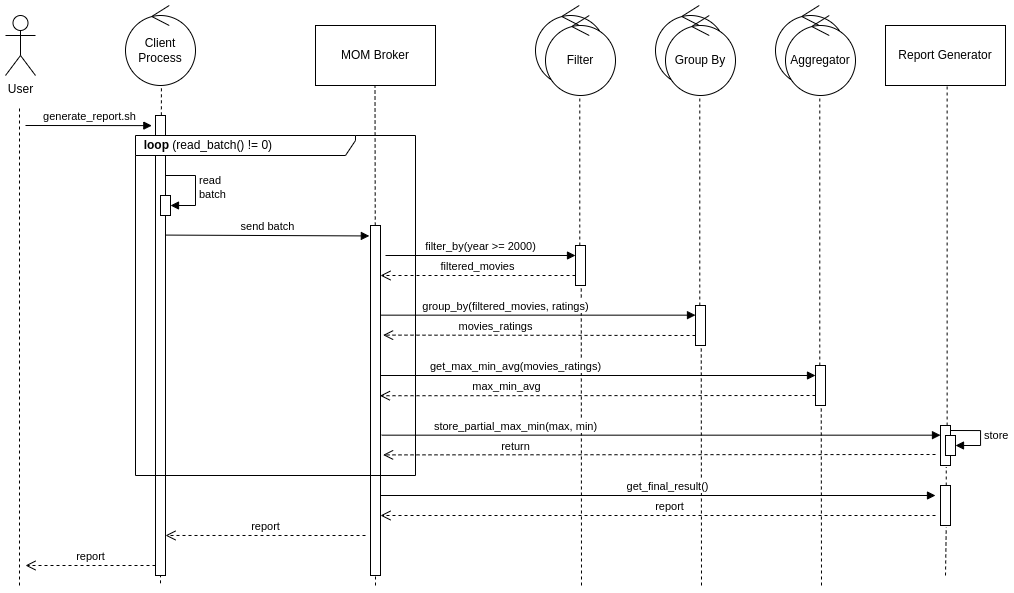

The diagram above was exported from draw.io. Its source (the exported page's mxGraphModel, read from the mxfile embedded in the PNG):
<mxGraphModel dx="966" dy="526" grid="1" gridSize="10" guides="1" tooltips="1" connect="1" arrows="1" fold="1" page="1" pageScale="1" pageWidth="827" pageHeight="1169" math="0" shadow="0">
  <root>
    <mxCell id="0" />
    <mxCell id="1" parent="0" />
    <mxCell id="CIAHZ45Va4bEthOu3rA1-2" value="User" style="shape=umlActor;verticalLabelPosition=bottom;verticalAlign=top;html=1;outlineConnect=0;" parent="1" vertex="1">
      <mxGeometry x="10" y="40" width="30" height="60" as="geometry" />
    </mxCell>
    <mxCell id="CIAHZ45Va4bEthOu3rA1-5" value="" style="endArrow=none;dashed=1;html=1;rounded=0;" parent="1" edge="1">
      <mxGeometry width="50" height="50" relative="1" as="geometry">
        <mxPoint x="24" y="610" as="sourcePoint" />
        <mxPoint x="24" y="130" as="targetPoint" />
      </mxGeometry>
    </mxCell>
    <mxCell id="CIAHZ45Va4bEthOu3rA1-6" value="" style="endArrow=none;dashed=1;html=1;rounded=0;entryX=0.574;entryY=1.039;entryDx=0;entryDy=0;entryPerimeter=0;exitX=0.5;exitY=1.017;exitDx=0;exitDy=0;exitPerimeter=0;" parent="1" edge="1" source="CIAHZ45Va4bEthOu3rA1-11">
      <mxGeometry width="50" height="50" relative="1" as="geometry">
        <mxPoint x="166" y="1100" as="sourcePoint" />
        <mxPoint x="165.92000000000007" y="112.73000000000002" as="targetPoint" />
      </mxGeometry>
    </mxCell>
    <mxCell id="CIAHZ45Va4bEthOu3rA1-7" value="Client&lt;div&gt;Process&lt;/div&gt;" style="ellipse;shape=umlControl;whiteSpace=wrap;html=1;" parent="1" vertex="1">
      <mxGeometry x="130" y="30" width="70" height="80" as="geometry" />
    </mxCell>
    <mxCell id="CIAHZ45Va4bEthOu3rA1-11" value="" style="rounded=0;whiteSpace=wrap;html=1;" parent="1" vertex="1">
      <mxGeometry x="160" y="140" width="10" height="460" as="geometry" />
    </mxCell>
    <mxCell id="aQ2tGEangODeAHBNtksF-1" value="MOM Broker" style="rounded=0;whiteSpace=wrap;html=1;" parent="1" vertex="1">
      <mxGeometry x="320" y="50" width="120" height="60" as="geometry" />
    </mxCell>
    <mxCell id="aQ2tGEangODeAHBNtksF-2" value="" style="endArrow=none;dashed=1;html=1;rounded=0;entryX=0.574;entryY=1.039;entryDx=0;entryDy=0;entryPerimeter=0;" parent="1" source="aQ2tGEangODeAHBNtksF-12" edge="1">
      <mxGeometry width="50" height="50" relative="1" as="geometry">
        <mxPoint x="379.58000000000004" y="1097.27" as="sourcePoint" />
        <mxPoint x="379.5000000000001" y="110.00000000000001" as="targetPoint" />
      </mxGeometry>
    </mxCell>
    <mxCell id="aQ2tGEangODeAHBNtksF-3" value="&amp;nbsp; &lt;b&gt;loop&lt;/b&gt; (read_batch() != 0)" style="shape=umlFrame;whiteSpace=wrap;html=1;pointerEvents=0;width=220;height=20;align=left;" parent="1" vertex="1">
      <mxGeometry x="140" y="160" width="280" height="340" as="geometry" />
    </mxCell>
    <mxCell id="aQ2tGEangODeAHBNtksF-6" value="" style="html=1;points=[[0,0,0,0,5],[0,1,0,0,-5],[1,0,0,0,5],[1,1,0,0,-5]];perimeter=orthogonalPerimeter;outlineConnect=0;targetShapes=umlLifeline;portConstraint=eastwest;newEdgeStyle={&quot;curved&quot;:0,&quot;rounded&quot;:0};" parent="1" vertex="1">
      <mxGeometry x="165" y="220" width="10" height="20" as="geometry" />
    </mxCell>
    <mxCell id="aQ2tGEangODeAHBNtksF-7" value="read&amp;nbsp;&lt;div&gt;batch&lt;/div&gt;" style="html=1;align=left;spacingLeft=2;endArrow=block;rounded=0;edgeStyle=orthogonalEdgeStyle;curved=0;rounded=0;" parent="1" target="aQ2tGEangODeAHBNtksF-6" edge="1">
      <mxGeometry relative="1" as="geometry">
        <mxPoint x="170" y="200" as="sourcePoint" />
        <Array as="points">
          <mxPoint x="200" y="230" />
        </Array>
      </mxGeometry>
    </mxCell>
    <mxCell id="aQ2tGEangODeAHBNtksF-8" value="send batch" style="html=1;verticalAlign=bottom;endArrow=block;curved=0;rounded=0;entryX=-0.114;entryY=0.036;entryDx=0;entryDy=0;entryPerimeter=0;" parent="1" target="aQ2tGEangODeAHBNtksF-12" edge="1">
      <mxGeometry width="80" relative="1" as="geometry">
        <mxPoint x="170" y="259.58000000000004" as="sourcePoint" />
        <mxPoint x="370" y="260" as="targetPoint" />
      </mxGeometry>
    </mxCell>
    <mxCell id="aQ2tGEangODeAHBNtksF-11" value="generate_report.sh" style="html=1;verticalAlign=bottom;endArrow=block;curved=0;rounded=0;entryX=-0.367;entryY=0.022;entryDx=0;entryDy=0;entryPerimeter=0;" parent="1" target="CIAHZ45Va4bEthOu3rA1-11" edge="1">
      <mxGeometry width="80" relative="1" as="geometry">
        <mxPoint x="30" y="150" as="sourcePoint" />
        <mxPoint x="110" y="150" as="targetPoint" />
      </mxGeometry>
    </mxCell>
    <mxCell id="aQ2tGEangODeAHBNtksF-13" value="" style="endArrow=none;dashed=1;html=1;rounded=0;entryX=0.5;entryY=1;entryDx=0;entryDy=0;" parent="1" target="aQ2tGEangODeAHBNtksF-12" edge="1">
      <mxGeometry width="50" height="50" relative="1" as="geometry">
        <mxPoint x="380" y="610" as="sourcePoint" />
        <mxPoint x="379.5000000000001" y="110.00000000000001" as="targetPoint" />
      </mxGeometry>
    </mxCell>
    <mxCell id="aQ2tGEangODeAHBNtksF-12" value="" style="rounded=0;whiteSpace=wrap;html=1;" parent="1" vertex="1">
      <mxGeometry x="375" y="250" width="10" height="290" as="geometry" />
    </mxCell>
    <mxCell id="aQ2tGEangODeAHBNtksF-14" value="Filter" style="ellipse;shape=umlControl;whiteSpace=wrap;html=1;" parent="1" vertex="1">
      <mxGeometry x="540" y="30" width="70" height="80" as="geometry" />
    </mxCell>
    <mxCell id="aQ2tGEangODeAHBNtksF-15" value="" style="ellipse;shape=umlControl;whiteSpace=wrap;html=1;" parent="1" vertex="1">
      <mxGeometry x="660" y="30" width="70" height="80" as="geometry" />
    </mxCell>
    <mxCell id="aQ2tGEangODeAHBNtksF-16" value="" style="ellipse;shape=umlControl;whiteSpace=wrap;html=1;" parent="1" vertex="1">
      <mxGeometry x="780" y="30" width="70" height="80" as="geometry" />
    </mxCell>
    <mxCell id="aQ2tGEangODeAHBNtksF-18" value="Filter" style="ellipse;shape=umlControl;whiteSpace=wrap;html=1;" parent="1" vertex="1">
      <mxGeometry x="550" y="40" width="70" height="80" as="geometry" />
    </mxCell>
    <mxCell id="aQ2tGEangODeAHBNtksF-20" value="Group By" style="ellipse;shape=umlControl;whiteSpace=wrap;html=1;" parent="1" vertex="1">
      <mxGeometry x="670" y="40" width="70" height="80" as="geometry" />
    </mxCell>
    <mxCell id="aQ2tGEangODeAHBNtksF-21" value="Aggregator" style="ellipse;shape=umlControl;whiteSpace=wrap;html=1;" parent="1" vertex="1">
      <mxGeometry x="790" y="40" width="70" height="80" as="geometry" />
    </mxCell>
    <mxCell id="aQ2tGEangODeAHBNtksF-22" value="" style="endArrow=none;dashed=1;html=1;rounded=0;entryX=0.574;entryY=1.039;entryDx=0;entryDy=0;entryPerimeter=0;" parent="1" source="aQ2tGEangODeAHBNtksF-30" edge="1">
      <mxGeometry width="50" height="50" relative="1" as="geometry">
        <mxPoint x="584.37" y="1110" as="sourcePoint" />
        <mxPoint x="584.2900000000001" y="122.73000000000002" as="targetPoint" />
      </mxGeometry>
    </mxCell>
    <mxCell id="aQ2tGEangODeAHBNtksF-23" value="" style="endArrow=none;dashed=1;html=1;rounded=0;entryX=0.574;entryY=1.039;entryDx=0;entryDy=0;entryPerimeter=0;" parent="1" edge="1" source="DUBLlkg7Osf7j0wROzMf-1">
      <mxGeometry width="50" height="50" relative="1" as="geometry">
        <mxPoint x="704.37" y="1107.27" as="sourcePoint" />
        <mxPoint x="704.2900000000001" y="120.00000000000001" as="targetPoint" />
      </mxGeometry>
    </mxCell>
    <mxCell id="aQ2tGEangODeAHBNtksF-24" value="" style="endArrow=none;dashed=1;html=1;rounded=0;entryX=0.574;entryY=1.039;entryDx=0;entryDy=0;entryPerimeter=0;" parent="1" edge="1" source="DUBLlkg7Osf7j0wROzMf-8">
      <mxGeometry width="50" height="50" relative="1" as="geometry">
        <mxPoint x="824.37" y="1107.27" as="sourcePoint" />
        <mxPoint x="824.2900000000001" y="120" as="targetPoint" />
      </mxGeometry>
    </mxCell>
    <mxCell id="aQ2tGEangODeAHBNtksF-26" value="filter_by(year &amp;gt;= 2000)" style="html=1;verticalAlign=bottom;endArrow=block;curved=0;rounded=0;entryX=0;entryY=0.25;entryDx=0;entryDy=0;entryPerimeter=0;" parent="1" target="aQ2tGEangODeAHBNtksF-30" edge="1">
      <mxGeometry width="80" relative="1" as="geometry">
        <mxPoint x="390" y="280" as="sourcePoint" />
        <mxPoint x="560" y="280" as="targetPoint" />
      </mxGeometry>
    </mxCell>
    <mxCell id="aQ2tGEangODeAHBNtksF-27" value="filtered_movies" style="html=1;verticalAlign=bottom;endArrow=open;dashed=1;endSize=8;curved=0;rounded=0;" parent="1" source="aQ2tGEangODeAHBNtksF-30" edge="1">
      <mxGeometry relative="1" as="geometry">
        <mxPoint x="560" y="300" as="sourcePoint" />
        <mxPoint x="385" y="300" as="targetPoint" />
      </mxGeometry>
    </mxCell>
    <mxCell id="aQ2tGEangODeAHBNtksF-31" value="" style="endArrow=none;dashed=1;html=1;rounded=0;entryX=0.574;entryY=1.039;entryDx=0;entryDy=0;entryPerimeter=0;" parent="1" target="aQ2tGEangODeAHBNtksF-30" edge="1">
      <mxGeometry width="50" height="50" relative="1" as="geometry">
        <mxPoint x="586" y="610" as="sourcePoint" />
        <mxPoint x="584.2900000000001" y="122.73000000000002" as="targetPoint" />
      </mxGeometry>
    </mxCell>
    <mxCell id="aQ2tGEangODeAHBNtksF-30" value="" style="html=1;points=[[0,0,0,0,5],[0,1,0,0,-5],[1,0,0,0,5],[1,1,0,0,-5]];perimeter=orthogonalPerimeter;outlineConnect=0;targetShapes=umlLifeline;portConstraint=eastwest;newEdgeStyle={&quot;curved&quot;:0,&quot;rounded&quot;:0};" parent="1" vertex="1">
      <mxGeometry x="580" y="270" width="10" height="40" as="geometry" />
    </mxCell>
    <mxCell id="DUBLlkg7Osf7j0wROzMf-4" value="" style="endArrow=none;dashed=1;html=1;rounded=0;entryX=0.574;entryY=1.039;entryDx=0;entryDy=0;entryPerimeter=0;" edge="1" parent="1" target="DUBLlkg7Osf7j0wROzMf-1">
      <mxGeometry width="50" height="50" relative="1" as="geometry">
        <mxPoint x="706" y="610" as="sourcePoint" />
        <mxPoint x="704.2900000000001" y="120.00000000000001" as="targetPoint" />
      </mxGeometry>
    </mxCell>
    <mxCell id="DUBLlkg7Osf7j0wROzMf-1" value="" style="html=1;points=[[0,0,0,0,5],[0,1,0,0,-5],[1,0,0,0,5],[1,1,0,0,-5]];perimeter=orthogonalPerimeter;outlineConnect=0;targetShapes=umlLifeline;portConstraint=eastwest;newEdgeStyle={&quot;curved&quot;:0,&quot;rounded&quot;:0};" vertex="1" parent="1">
      <mxGeometry x="700" y="330" width="10" height="40" as="geometry" />
    </mxCell>
    <mxCell id="DUBLlkg7Osf7j0wROzMf-5" value="group_by(filtered_movies, ratings)" style="html=1;verticalAlign=bottom;endArrow=block;curved=0;rounded=0;" edge="1" parent="1" target="DUBLlkg7Osf7j0wROzMf-1">
      <mxGeometry x="-0.2063" width="80" relative="1" as="geometry">
        <mxPoint x="385" y="339.65999999999997" as="sourcePoint" />
        <mxPoint x="465" y="339.65999999999997" as="targetPoint" />
        <mxPoint as="offset" />
      </mxGeometry>
    </mxCell>
    <mxCell id="DUBLlkg7Osf7j0wROzMf-6" value="movies_ratings" style="html=1;verticalAlign=bottom;endArrow=open;dashed=1;endSize=8;curved=0;rounded=0;entryX=1.256;entryY=0.378;entryDx=0;entryDy=0;entryPerimeter=0;" edge="1" parent="1" target="aQ2tGEangODeAHBNtksF-12">
      <mxGeometry x="0.2802" relative="1" as="geometry">
        <mxPoint x="700" y="360" as="sourcePoint" />
        <mxPoint x="620" y="360" as="targetPoint" />
        <mxPoint as="offset" />
      </mxGeometry>
    </mxCell>
    <mxCell id="DUBLlkg7Osf7j0wROzMf-10" value="" style="endArrow=none;dashed=1;html=1;rounded=0;entryX=0.574;entryY=1.039;entryDx=0;entryDy=0;entryPerimeter=0;" edge="1" parent="1" target="DUBLlkg7Osf7j0wROzMf-8">
      <mxGeometry width="50" height="50" relative="1" as="geometry">
        <mxPoint x="826" y="610" as="sourcePoint" />
        <mxPoint x="824.2900000000001" y="120" as="targetPoint" />
      </mxGeometry>
    </mxCell>
    <mxCell id="DUBLlkg7Osf7j0wROzMf-8" value="" style="html=1;points=[[0,0,0,0,5],[0,1,0,0,-5],[1,0,0,0,5],[1,1,0,0,-5]];perimeter=orthogonalPerimeter;outlineConnect=0;targetShapes=umlLifeline;portConstraint=eastwest;newEdgeStyle={&quot;curved&quot;:0,&quot;rounded&quot;:0};" vertex="1" parent="1">
      <mxGeometry x="820" y="390" width="10" height="40" as="geometry" />
    </mxCell>
    <mxCell id="DUBLlkg7Osf7j0wROzMf-11" value="get_max_min_avg(movies_ratings)" style="html=1;verticalAlign=bottom;endArrow=block;curved=0;rounded=0;" edge="1" parent="1" target="DUBLlkg7Osf7j0wROzMf-8">
      <mxGeometry x="-0.3793" width="80" relative="1" as="geometry">
        <mxPoint x="385" y="400" as="sourcePoint" />
        <mxPoint x="465" y="400" as="targetPoint" />
        <mxPoint as="offset" />
      </mxGeometry>
    </mxCell>
    <mxCell id="DUBLlkg7Osf7j0wROzMf-12" value="max_min_avg" style="html=1;verticalAlign=bottom;endArrow=open;dashed=1;endSize=8;curved=0;rounded=0;entryX=0.94;entryY=0.587;entryDx=0;entryDy=0;entryPerimeter=0;" edge="1" parent="1" target="aQ2tGEangODeAHBNtksF-12">
      <mxGeometry x="0.4233" relative="1" as="geometry">
        <mxPoint x="820" y="420" as="sourcePoint" />
        <mxPoint x="740" y="420" as="targetPoint" />
        <mxPoint as="offset" />
      </mxGeometry>
    </mxCell>
    <mxCell id="DUBLlkg7Osf7j0wROzMf-13" value="Report Generator" style="rounded=0;whiteSpace=wrap;html=1;" vertex="1" parent="1">
      <mxGeometry x="890" y="50" width="120" height="60" as="geometry" />
    </mxCell>
    <mxCell id="DUBLlkg7Osf7j0wROzMf-14" value="" style="endArrow=none;dashed=1;html=1;rounded=0;entryX=0.574;entryY=1.039;entryDx=0;entryDy=0;entryPerimeter=0;" edge="1" parent="1" source="DUBLlkg7Osf7j0wROzMf-17">
      <mxGeometry width="50" height="50" relative="1" as="geometry">
        <mxPoint x="950" y="600" as="sourcePoint" />
        <mxPoint x="951.63" y="110" as="targetPoint" />
      </mxGeometry>
    </mxCell>
    <mxCell id="DUBLlkg7Osf7j0wROzMf-18" value="" style="endArrow=none;dashed=1;html=1;rounded=0;entryX=0.574;entryY=1.039;entryDx=0;entryDy=0;entryPerimeter=0;" edge="1" parent="1" source="DUBLlkg7Osf7j0wROzMf-21" target="DUBLlkg7Osf7j0wROzMf-17">
      <mxGeometry width="50" height="50" relative="1" as="geometry">
        <mxPoint x="950" y="600" as="sourcePoint" />
        <mxPoint x="951.63" y="110" as="targetPoint" />
      </mxGeometry>
    </mxCell>
    <mxCell id="DUBLlkg7Osf7j0wROzMf-17" value="" style="html=1;points=[[0,0,0,0,5],[0,1,0,0,-5],[1,0,0,0,5],[1,1,0,0,-5]];perimeter=orthogonalPerimeter;outlineConnect=0;targetShapes=umlLifeline;portConstraint=eastwest;newEdgeStyle={&quot;curved&quot;:0,&quot;rounded&quot;:0};" vertex="1" parent="1">
      <mxGeometry x="945" y="450" width="10" height="40" as="geometry" />
    </mxCell>
    <mxCell id="DUBLlkg7Osf7j0wROzMf-19" value="store_partial_max_min(max, min)" style="html=1;verticalAlign=bottom;endArrow=block;curved=0;rounded=0;exitX=1.121;exitY=0.723;exitDx=0;exitDy=0;exitPerimeter=0;" edge="1" parent="1" source="aQ2tGEangODeAHBNtksF-12" target="DUBLlkg7Osf7j0wROzMf-17">
      <mxGeometry x="-0.5211" width="80" relative="1" as="geometry">
        <mxPoint x="390" y="460" as="sourcePoint" />
        <mxPoint x="470" y="460" as="targetPoint" />
        <mxPoint as="offset" />
      </mxGeometry>
    </mxCell>
    <mxCell id="DUBLlkg7Osf7j0wROzMf-20" value="return" style="html=1;verticalAlign=bottom;endArrow=open;dashed=1;endSize=8;curved=0;rounded=0;entryX=1.256;entryY=0.791;entryDx=0;entryDy=0;entryPerimeter=0;" edge="1" parent="1" target="aQ2tGEangODeAHBNtksF-12">
      <mxGeometry x="0.5205" y="1" relative="1" as="geometry">
        <mxPoint x="940" y="479" as="sourcePoint" />
        <mxPoint x="390" y="479" as="targetPoint" />
        <mxPoint as="offset" />
      </mxGeometry>
    </mxCell>
    <mxCell id="DUBLlkg7Osf7j0wROzMf-22" value="" style="endArrow=none;dashed=1;html=1;rounded=0;entryX=0.574;entryY=1.039;entryDx=0;entryDy=0;entryPerimeter=0;" edge="1" parent="1" target="DUBLlkg7Osf7j0wROzMf-21">
      <mxGeometry width="50" height="50" relative="1" as="geometry">
        <mxPoint x="950" y="600" as="sourcePoint" />
        <mxPoint x="951" y="492" as="targetPoint" />
      </mxGeometry>
    </mxCell>
    <mxCell id="DUBLlkg7Osf7j0wROzMf-21" value="" style="html=1;points=[[0,0,0,0,5],[0,1,0,0,-5],[1,0,0,0,5],[1,1,0,0,-5]];perimeter=orthogonalPerimeter;outlineConnect=0;targetShapes=umlLifeline;portConstraint=eastwest;newEdgeStyle={&quot;curved&quot;:0,&quot;rounded&quot;:0};" vertex="1" parent="1">
      <mxGeometry x="945" y="510" width="10" height="40" as="geometry" />
    </mxCell>
    <mxCell id="DUBLlkg7Osf7j0wROzMf-23" value="" style="html=1;points=[[0,0,0,0,5],[0,1,0,0,-5],[1,0,0,0,5],[1,1,0,0,-5]];perimeter=orthogonalPerimeter;outlineConnect=0;targetShapes=umlLifeline;portConstraint=eastwest;newEdgeStyle={&quot;curved&quot;:0,&quot;rounded&quot;:0};" vertex="1" parent="1">
      <mxGeometry x="375" y="500" width="10" height="100" as="geometry" />
    </mxCell>
    <mxCell id="DUBLlkg7Osf7j0wROzMf-24" value="get_final_result()" style="html=1;verticalAlign=bottom;endArrow=block;curved=0;rounded=0;exitX=1.121;exitY=0.723;exitDx=0;exitDy=0;exitPerimeter=0;" edge="1" parent="1">
      <mxGeometry x="0.0334" width="80" relative="1" as="geometry">
        <mxPoint x="385" y="520" as="sourcePoint" />
        <mxPoint x="940" y="520" as="targetPoint" />
        <mxPoint as="offset" />
      </mxGeometry>
    </mxCell>
    <mxCell id="DUBLlkg7Osf7j0wROzMf-25" value="report" style="html=1;verticalAlign=bottom;endArrow=open;dashed=1;endSize=8;curved=0;rounded=0;" edge="1" parent="1" target="DUBLlkg7Osf7j0wROzMf-23">
      <mxGeometry x="-0.04" relative="1" as="geometry">
        <mxPoint x="940" y="540" as="sourcePoint" />
        <mxPoint x="930" y="540" as="targetPoint" />
        <mxPoint as="offset" />
      </mxGeometry>
    </mxCell>
    <mxCell id="DUBLlkg7Osf7j0wROzMf-26" value="report" style="html=1;verticalAlign=bottom;endArrow=open;dashed=1;endSize=8;curved=0;rounded=0;entryX=1;entryY=0.913;entryDx=0;entryDy=0;entryPerimeter=0;" edge="1" parent="1" target="CIAHZ45Va4bEthOu3rA1-11">
      <mxGeometry relative="1" as="geometry">
        <mxPoint x="370" y="560" as="sourcePoint" />
        <mxPoint x="290" y="560" as="targetPoint" />
      </mxGeometry>
    </mxCell>
    <mxCell id="DUBLlkg7Osf7j0wROzMf-27" value="report" style="html=1;verticalAlign=bottom;endArrow=open;dashed=1;endSize=8;curved=0;rounded=0;" edge="1" parent="1">
      <mxGeometry relative="1" as="geometry">
        <mxPoint x="160" y="590" as="sourcePoint" />
        <mxPoint x="30" y="590" as="targetPoint" />
      </mxGeometry>
    </mxCell>
    <mxCell id="DUBLlkg7Osf7j0wROzMf-28" value="" style="html=1;points=[[0,0,0,0,5],[0,1,0,0,-5],[1,0,0,0,5],[1,1,0,0,-5]];perimeter=orthogonalPerimeter;outlineConnect=0;targetShapes=umlLifeline;portConstraint=eastwest;newEdgeStyle={&quot;curved&quot;:0,&quot;rounded&quot;:0};" vertex="1" parent="1">
      <mxGeometry x="950" y="460" width="10" height="20" as="geometry" />
    </mxCell>
    <mxCell id="DUBLlkg7Osf7j0wROzMf-29" value="store" style="html=1;align=left;spacingLeft=2;endArrow=block;rounded=0;edgeStyle=orthogonalEdgeStyle;curved=0;rounded=0;exitX=1;exitY=0;exitDx=0;exitDy=5;exitPerimeter=0;" edge="1" target="DUBLlkg7Osf7j0wROzMf-28" parent="1" source="DUBLlkg7Osf7j0wROzMf-17">
      <mxGeometry relative="1" as="geometry">
        <mxPoint x="955" y="440" as="sourcePoint" />
        <Array as="points">
          <mxPoint x="985" y="455" />
          <mxPoint x="985" y="470" />
        </Array>
      </mxGeometry>
    </mxCell>
  </root>
</mxGraphModel>